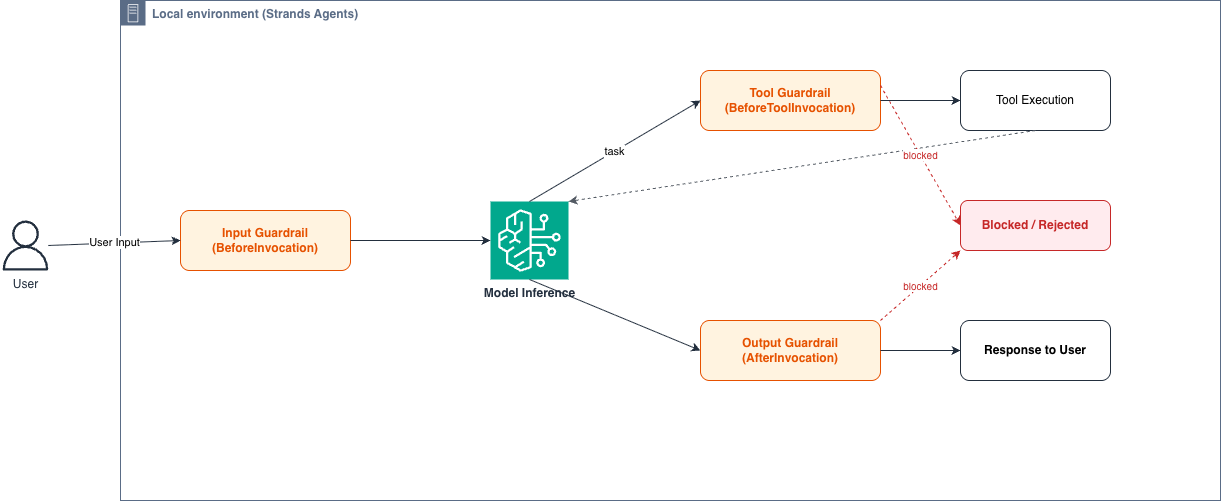

The diagram above was exported from draw.io. Its source (the exported page's mxGraphModel, read from the mxfile embedded in the PNG):
<mxGraphModel dx="1258" dy="734" grid="1" gridSize="10" guides="1" tooltips="1" connect="1" arrows="1" fold="1" page="1" pageScale="1" pageWidth="1600" pageHeight="800" math="0" shadow="0">
  <root>
    <mxCell id="0" />
    <mxCell id="1" parent="0" />
    <mxCell id="user1" parent="1" style="sketch=0;outlineConnect=0;fontColor=#232F3E;gradientColor=none;fillColor=#232F3E;strokeColor=none;dashed=0;verticalLabelPosition=bottom;verticalAlign=top;align=center;html=1;fontSize=12;fontStyle=0;aspect=fixed;pointerEvents=1;shape=mxgraph.aws4.user;" value="User" vertex="1">
      <mxGeometry height="50" width="50" x="40" y="280" as="geometry" />
    </mxCell>
    <mxCell id="local-env" parent="1" style="points=[[0,0],[0.25,0],[0.5,0],[0.75,0],[1,0],[1,0.25],[1,0.5],[1,0.75],[1,1],[0.75,1],[0.5,1],[0.25,1],[0,1],[0,0.75],[0,0.5],[0,0.25]];outlineConnect=0;gradientColor=none;html=1;whiteSpace=wrap;fontSize=12;fontStyle=1;shape=mxgraph.aws4.group;grIcon=mxgraph.aws4.group_on_premise;strokeColor=#5A6C86;fillColor=none;verticalAlign=top;align=left;spacingLeft=30;fontColor=#5A6C86;dashed=0;" value="Local environment (Strands Agents)" vertex="1">
      <mxGeometry height="500" width="1100" x="160" y="60" as="geometry" />
    </mxCell>
    <mxCell id="input-guard" parent="1" style="rounded=1;whiteSpace=wrap;html=1;fillColor=#FFF3E0;strokeColor=#E65100;fontColor=#E65100;fontSize=12;fontStyle=1;" value="Input Guardrail&#10;(BeforeInvocation)" vertex="1">
      <mxGeometry height="60" width="170" x="220" y="270" as="geometry" />
    </mxCell>
    <mxCell id="model-inference" parent="1" style="sketch=0;points=[[0,0,0],[0.25,0,0],[0.5,0,0],[0.75,0,0],[1,0,0],[0,1,0],[0.25,1,0],[0.5,1,0],[0.75,1,0],[1,1,0],[0,0.25,0],[0,0.5,0],[0,0.75,0],[1,0.25,0],[1,0.5,0],[1,0.75,0]];outlineConnect=0;fontColor=#232F3E;fillColor=#01A88D;strokeColor=#ffffff;dashed=0;verticalLabelPosition=bottom;verticalAlign=top;align=center;html=1;fontSize=12;fontStyle=1;aspect=fixed;shape=mxgraph.aws4.resourceIcon;resIcon=mxgraph.aws4.bedrock;" value="Model Inference" vertex="1">
      <mxGeometry height="78" width="78" x="530" y="261" as="geometry" />
    </mxCell>
    <mxCell id="tool-guard" parent="1" style="rounded=1;whiteSpace=wrap;html=1;fillColor=#FFF3E0;strokeColor=#E65100;fontColor=#E65100;fontSize=12;fontStyle=1;" value="Tool Guardrail&#10;(BeforeToolInvocation)" vertex="1">
      <mxGeometry height="60" width="180" x="740" y="130" as="geometry" />
    </mxCell>
    <mxCell id="tool-exec" parent="1" style="rounded=1;whiteSpace=wrap;html=1;fillColor=#FFFFFF;strokeColor=#232F3E;fontSize=12;fontStyle=0;" value="Tool Execution" vertex="1">
      <mxGeometry height="60" width="150" x="1000" y="130" as="geometry" />
    </mxCell>
    <mxCell id="output-guard" parent="1" style="rounded=1;whiteSpace=wrap;html=1;fillColor=#FFF3E0;strokeColor=#E65100;fontColor=#E65100;fontSize=12;fontStyle=1;" value="Output Guardrail&#10;(AfterInvocation)" vertex="1">
      <mxGeometry height="60" width="180" x="740" y="380" as="geometry" />
    </mxCell>
    <mxCell id="blocked" parent="1" style="rounded=1;whiteSpace=wrap;html=1;fillColor=#FFEBEE;strokeColor=#C62828;fontColor=#C62828;fontSize=12;fontStyle=1;" value="Blocked / Rejected" vertex="1">
      <mxGeometry height="50" width="150" x="1000" y="260" as="geometry" />
    </mxCell>
    <mxCell id="response" parent="1" style="rounded=1;whiteSpace=wrap;html=1;fillColor=#FFFFFF;strokeColor=#232F3E;fontSize=12;fontStyle=1;" value="Response to User" vertex="1">
      <mxGeometry height="60" width="150" x="1000" y="380" as="geometry" />
    </mxCell>
    <mxCell id="e1" edge="1" parent="1" source="user1" style="rounded=0;html=1;strokeColor=#232F3E;fontSize=11;exitX=1;exitY=0.5;entryX=0;entryY=0.5;" target="input-guard" value="User Input">
      <mxGeometry relative="1" as="geometry" />
    </mxCell>
    <mxCell id="e2" edge="1" parent="1" source="input-guard" style="rounded=0;html=1;strokeColor=#232F3E;exitX=1;exitY=0.5;entryX=0;entryY=0.5;" target="model-inference">
      <mxGeometry relative="1" as="geometry" />
    </mxCell>
    <mxCell id="e3" edge="1" parent="1" source="model-inference" style="rounded=0;html=1;strokeColor=#232F3E;fontSize=11;exitX=0.5;exitY=0;entryX=0;entryY=0.5;" target="tool-guard" value="task">
      <mxGeometry relative="1" as="geometry" />
    </mxCell>
    <mxCell id="e4" edge="1" parent="1" source="tool-guard" style="rounded=0;html=1;strokeColor=#232F3E;exitX=1;exitY=0.5;entryX=0;entryY=0.5;" target="tool-exec">
      <mxGeometry relative="1" as="geometry" />
    </mxCell>
    <mxCell id="e5" edge="1" parent="1" source="tool-exec" style="rounded=0;html=1;strokeColor=#545B64;dashed=1;exitX=0.5;exitY=1;entryX=1;entryY=0;" target="model-inference">
      <mxGeometry relative="1" as="geometry" />
    </mxCell>
    <mxCell id="e6" edge="1" parent="1" source="model-inference" style="rounded=0;html=1;strokeColor=#232F3E;exitX=0.5;exitY=1;entryX=0;entryY=0.5;" target="output-guard">
      <mxGeometry relative="1" as="geometry" />
    </mxCell>
    <mxCell id="e7" edge="1" parent="1" source="output-guard" style="rounded=0;html=1;strokeColor=#232F3E;exitX=1;exitY=0.5;entryX=0;entryY=0.5;" target="response">
      <mxGeometry relative="1" as="geometry" />
    </mxCell>
    <mxCell id="e8" edge="1" parent="1" source="tool-guard" style="rounded=0;html=1;strokeColor=#C62828;dashed=1;fontSize=10;fontColor=#C62828;exitX=1;exitY=0.25;entryX=0;entryY=0.5;" target="blocked" value="blocked">
      <mxGeometry relative="1" as="geometry" />
    </mxCell>
    <mxCell id="e9" edge="1" parent="1" source="output-guard" style="rounded=0;html=1;strokeColor=#C62828;dashed=1;fontSize=10;fontColor=#C62828;exitX=1;exitY=0;entryX=0;entryY=1;" target="blocked" value="blocked">
      <mxGeometry relative="1" as="geometry" />
    </mxCell>
  </root>
</mxGraphModel>